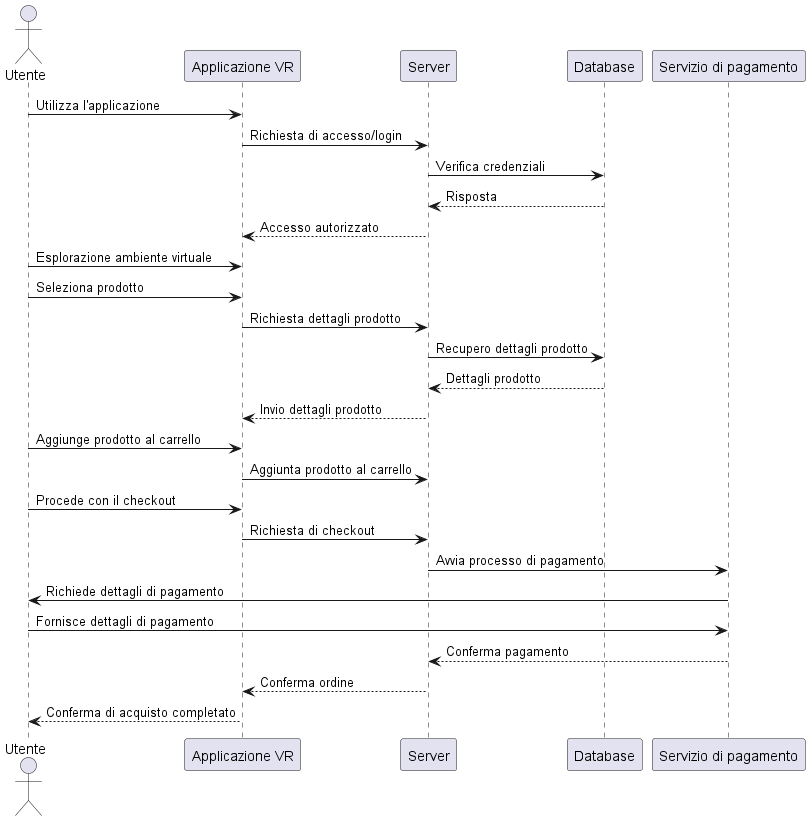

The diagram above was rendered by PlantUML. Its source (embedded in the PNG):
@startuml
actor Utente
participant "Applicazione VR" as App
participant "Server" as Server
participant "Database" as DB
participant "Servizio di pagamento" as PaymentService

Utente -> App: Utilizza l'applicazione
App -> Server: Richiesta di accesso/login
Server -> DB: Verifica credenziali
DB --> Server: Risposta
Server --> App: Accesso autorizzato
Utente -> App: Esplorazione ambiente virtuale
Utente -> App: Seleziona prodotto
App -> Server: Richiesta dettagli prodotto
Server -> DB: Recupero dettagli prodotto
DB --> Server: Dettagli prodotto
Server --> App: Invio dettagli prodotto
Utente -> App: Aggiunge prodotto al carrello
App -> Server: Aggiunta prodotto al carrello
Utente -> App: Procede con il checkout
App -> Server: Richiesta di checkout
Server -> PaymentService: Avvia processo di pagamento
PaymentService -> Utente: Richiede dettagli di pagamento
Utente -> PaymentService: Fornisce dettagli di pagamento
PaymentService --> Server: Conferma pagamento
Server --> App: Conferma ordine
App --> Utente: Conferma di acquisto completato
@enduml